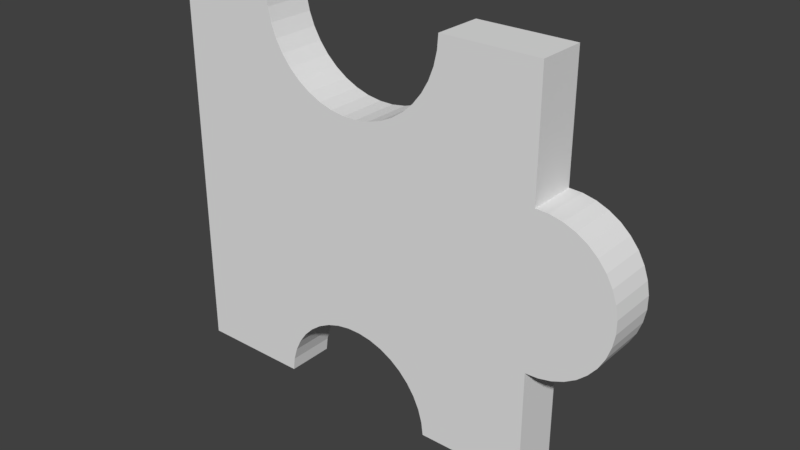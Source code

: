 # Source: 9.blend  (saved by Blender 2.79.0; exported with 4.5.12 LTS)
import bpy
from mathutils import Matrix  # noqa: F401  (used for matrix-valued properties, if any)

bpy.ops.wm.read_factory_settings(use_empty=True)
scene = bpy.context.scene
scene.name = 'Scene'

# ---- collections
col_collection_1 = bpy.data.collections.new('Collection 1'); scene.collection.children.link(col_collection_1)

# ---- world
world_world = bpy.data.worlds.new('World'); scene.world = world_world
world_world.color = (0.05088, 0.05088, 0.05088)
world_world.use_sun_shadow = False
world_world.sun_shadow_jitter_overblur = 0.0
world_world.cycles.sampling_method = 'MANUAL'

# ---- meshes
me_16_023 = bpy.data.meshes.new('16.023')
me_16_023.from_pydata([(-0.1078, -0.0125, -0.09809), (-0.1078, -0.0125, 0.1019), (-0.1078, 0.0125, -0.09809), (-0.1078, 0.0125, 0.1019), (-0.04944, -0.0125, -0.09809), (-0.04944, 0.0125, -0.09809), (-0.04856, -0.0125, -0.09122), (-0.04856, 0.0125, -0.09122), (-0.0466, -0.0125, -0.08458), (-0.0466, 0.0125, -0.08458), (-0.04361, -0.0125, -0.07834), (-0.04361, 0.0125, -0.07834), (-0.03965, -0.0125, -0.07266), (-0.03965, 0.0125, -0.07266), (-0.03484, -0.0125, -0.06768), (-0.03484, 0.0125, -0.06768), (-0.0293, -0.0125, -0.06354), (-0.0293, 0.0125, -0.06354), (-0.02316, -0.0125, -0.06033), (-0.02316, 0.0125, -0.06033), (-0.01659, -0.0125, -0.05815), (-0.01659, 0.0125, -0.05815), (-0.009756, -0.0125, -0.05704), (-0.009756, 0.0125, -0.05704), (-0.002833, -0.0125, -0.05704), (-0.002833, 0.0125, -0.05704), (0.004001, -0.0125, -0.05815), (0.004001, 0.0125, -0.05815), (0.01057, -0.0125, -0.06033), (0.01057, 0.0125, -0.06033), (0.01671, -0.0125, -0.06354), (0.01671, 0.0125, -0.06354), (0.02225, -0.0125, -0.06768), (0.02225, 0.0125, -0.06768), (0.02706, -0.0125, -0.07266), (0.02706, 0.0125, -0.07266), (0.03102, -0.0125, -0.07834), (0.03102, 0.0125, -0.07834), (0.03401, -0.0125, -0.08458), (0.03401, 0.0125, -0.08458), (0.03597, -0.0125, -0.09122), (0.03597, 0.0125, -0.09122), (0.03685, -0.0125, -0.09809), (0.03685, 0.0125, -0.09809), (0.09198, -0.0125, -0.09809), (0.09198, 0.0125, -0.09809), (0.09198, -0.0125, -0.03806), (0.09198, 0.0125, -0.03806), (0.09861, 0.0125, -0.03775), (0.09861, -0.0125, -0.03775), (0.1051, 0.0125, -0.03633), (0.1051, -0.0125, -0.03633), (0.1112, 0.0125, -0.03384), (0.1112, -0.0125, -0.03384), (0.1169, 0.0125, -0.03035), (0.1169, -0.0125, -0.03035), (0.1218, 0.0125, -0.02596), (0.1218, -0.0125, -0.02596), (0.126, 0.0125, -0.02079), (0.126, -0.0125, -0.02079), (0.1292, 0.0125, -0.015), (0.1292, -0.0125, -0.015), (0.1314, 0.0125, -0.008744), (0.1314, -0.0125, -0.008744), (0.1326, 0.0125, -0.002207), (0.1326, -0.0125, -0.002207), (0.1326, 0.0125, 0.004425), (0.1326, -0.0125, 0.004425), (0.1314, 0.0125, 0.01096), (0.1314, -0.0125, 0.01096), (0.1292, 0.0125, 0.01722), (0.1292, -0.0125, 0.01722), (0.126, 0.0125, 0.02301), (0.126, -0.0125, 0.02301), (0.1218, 0.0125, 0.02818), (0.1218, -0.0125, 0.02818), (0.1169, 0.0125, 0.03257), (0.1169, -0.0125, 0.03257), (0.1112, 0.0125, 0.03606), (0.1112, -0.0125, 0.03606), (0.1051, 0.0125, 0.03855), (0.1051, -0.0125, 0.03855), (0.09861, 0.0125, 0.03997), (0.09861, -0.0125, 0.03997), (0.09198, 0.0125, 0.04028), (0.09198, -0.0125, 0.04028), (0.09198, -0.0125, 0.1019), (0.09198, 0.0125, 0.1019), (0.04243, -0.0125, 0.1019), (0.04243, 0.0125, 0.1019), (0.04189, -0.0125, 0.09467), (0.04189, 0.0125, 0.09467), (0.04027, -0.0125, 0.08758), (0.04027, 0.0125, 0.08758), (0.03762, -0.0125, 0.08082), (0.03762, 0.0125, 0.08082), (0.03398, -0.0125, 0.07453), (0.03398, 0.0125, 0.07453), (0.02945, -0.0125, 0.06885), (0.02945, 0.0125, 0.06885), (0.02413, -0.0125, 0.06391), (0.02413, 0.0125, 0.06391), (0.01813, -0.0125, 0.05982), (0.01813, 0.0125, 0.05982), (0.01158, -0.0125, 0.05667), (0.01158, 0.0125, 0.05667), (0.00464, -0.0125, 0.05452), (0.00464, 0.0125, 0.05452), (-0.002543, -0.0125, 0.05344), (-0.002543, 0.0125, 0.05344), (-0.009807, -0.0125, 0.05344), (-0.009807, 0.0125, 0.05344), (-0.01699, -0.0125, 0.05452), (-0.01699, 0.0125, 0.05452), (-0.02393, -0.0125, 0.05667), (-0.02393, 0.0125, 0.05667), (-0.03048, -0.0125, 0.05982), (-0.03048, 0.0125, 0.05982), (-0.03648, -0.0125, 0.06391), (-0.03648, 0.0125, 0.06391), (-0.0418, -0.0125, 0.06885), (-0.0418, 0.0125, 0.06885), (-0.04633, -0.0125, 0.07453), (-0.04633, 0.0125, 0.07453), (-0.04997, -0.0125, 0.08082), (-0.04997, 0.0125, 0.08082), (-0.05262, -0.0125, 0.08758), (-0.05262, 0.0125, 0.08758), (-0.05424, -0.0125, 0.09467), (-0.05424, 0.0125, 0.09467), (-0.05478, -0.0125, 0.1019), (-0.05478, 0.0125, 0.1019)], [], [(42, 43, 45, 44), (72, 73, 71, 70), (52, 53, 51, 50), (127, 129, 128, 126), (74, 75, 73, 72), (11, 13, 12, 10), (29, 31, 30, 28), (27, 29, 28, 26), (119, 121, 120, 118), (48, 49, 46, 47), (50, 51, 49, 48), (77, 79, 81, 83, 85, 86, 88, 90, 92, 94, 96, 98, 100, 102, 104, 106, 108, 110, 112, 114, 116, 118, 120, 122, 124, 126, 128, 130, 1, 0, 4, 6, 8, 10, 12, 14, 16, 18, 20, 22, 24, 26, 28, 30, 32, 34, 36, 38, 40, 42, 44, 46, 49, 51, 53, 55, 57, 59, 61, 63, 65, 67, 69, 71, 73, 75), (70, 71, 69, 68), (64, 65, 63, 62), (117, 119, 118, 116), (13, 15, 14, 12), (9, 11, 10, 8), (101, 103, 102, 100), (58, 59, 57, 56), (129, 131, 130, 128), (84, 85, 83, 82), (91, 93, 92, 90), (66, 67, 65, 64), (68, 69, 67, 66), (54, 55, 53, 52), (19, 21, 20, 18), (37, 39, 38, 36), (89, 91, 90, 88), (39, 41, 40, 38), (99, 101, 100, 98), (7, 9, 8, 6), (56, 57, 55, 54), (107, 109, 108, 106), (78, 79, 77, 76), (103, 105, 104, 102), (80, 81, 79, 78), (115, 117, 116, 114), (125, 127, 126, 124), (21, 23, 22, 20), (0, 2, 5, 4), (25, 27, 26, 24), (76, 77, 75, 74), (111, 113, 112, 110), (17, 19, 18, 16), (121, 123, 122, 120), (31, 33, 32, 30), (60, 61, 59, 58), (93, 95, 94, 92), (23, 25, 24, 22), (95, 97, 96, 94), (85, 84, 87, 86), (44, 45, 47, 46), (123, 125, 124, 122), (33, 35, 34, 32), (82, 83, 81, 80), (1, 3, 2, 0), (35, 37, 36, 34), (41, 43, 42, 40), (86, 87, 89, 88), (130, 131, 3, 1), (113, 115, 114, 112), (62, 63, 61, 60), (15, 17, 16, 14), (91, 89, 87, 84, 82, 80, 78, 76, 74, 72, 70, 68, 66, 64, 62, 60, 58, 56, 54, 52, 50, 48, 47, 45, 43, 41, 39, 37, 35, 33, 31, 29, 27, 25, 23, 21, 19, 17, 15, 13, 11, 9, 7, 5, 2, 3, 131, 129, 127, 125, 123, 121, 119, 117, 115, 113, 111, 109, 107, 105, 103, 101, 99, 97, 95, 93), (109, 111, 110, 108), (105, 107, 106, 104), (97, 99, 98, 96), (5, 7, 6, 4)])
_uv = me_16_023.uv_layers.new(name='UVMap')
_uv.uv.foreach_set('vector', [0.3529, 0.9634, 0.2941, 0.9634, 0.2941, 0.7843, 0.3529, 0.7843, 0.4118, 0.9438, 0.3529, 0.9438, 0.3529, 0.9246, 0.4118, 0.9246, 0.7059, 0.8481, 0.6471, 0.8481, 0.6471, 0.8274, 0.7059, 0.8274, 0.6471, 0.8461, 0.6471, 0.8693, 0.5882, 0.8693, 0.5882, 0.8461, 0.4118, 0.9609, 0.3529, 0.9609, 0.3529, 0.9438, 0.4118, 0.9438, 0.5882, 0.9747, 0.5882, 0.993, 0.5294, 0.993, 0.5294, 0.9747, 0.1176, 0.9512, 0.1176, 0.9702, 0.05882, 0.9702, 0.05882, 0.9512, 0.1176, 0.9305, 0.1176, 0.9512, 0.05882, 0.9512, 0.05882, 0.9305, 6.574e-09, 0.8031, 0.0, 0.7843, 0.05882, 0.7843, 0.05882, 0.8031, 0.7059, 0.8059, 0.6471, 0.8059, 0.6471, 0.7843, 0.7059, 0.7843, 0.7059, 0.8274, 0.6471, 0.8274, 0.6471, 0.8059, 0.7059, 0.8059, 0.279, 0.4115, 0.272, 0.4157, 0.2643, 0.4187, 0.2563, 0.4204, 0.2481, 0.4207, 0.2481, 0.4964, 0.1865, 0.4957, 0.1859, 0.4868, 0.1838, 0.4781, 0.1805, 0.4697, 0.176, 0.462, 0.1704, 0.4549, 0.1638, 0.4488, 0.1563, 0.4437, 0.1482, 0.4397, 0.1396, 0.437, 0.1307, 0.4356, 0.1217, 0.4355, 0.1127, 0.4367, 0.1041, 0.4393, 0.09599, 0.443, 0.08854, 0.448, 0.08193, 0.454, 0.0763, 0.4609, 0.07179, 0.4686, 0.06849, 0.4768, 0.06649, 0.4855, 0.06581, 0.4944, 9.478e-08, 0.4937, 9.478e-08, 0.2481, 0.07245, 0.2489, 0.07353, 0.2573, 0.07596, 0.2655, 0.07968, 0.2732, 0.0846, 0.2802, 0.09057, 0.2864, 0.09746, 0.2916, 0.1051, 0.2956, 0.1132, 0.2983, 0.1217, 0.2998, 0.1303, 0.2999, 0.1388, 0.2986, 0.147, 0.296, 0.1546, 0.2922, 0.1615, 0.2872, 0.1674, 0.2811, 0.1724, 0.2742, 0.1761, 0.2666, 0.1785, 0.2584, 0.1796, 0.25, 0.2481, 0.2507, 0.2481, 0.3245, 0.2563, 0.3249, 0.2643, 0.3268, 0.272, 0.3299, 0.279, 0.3343, 0.2851, 0.3397, 0.2903, 0.3461, 0.2943, 0.3533, 0.2971, 0.361, 0.2984, 0.369, 0.2984, 0.3772, 0.2971, 0.3852, 0.2943, 0.3928, 0.2903, 0.3999, 0.2851, 0.4062, 0.4118, 0.9246, 0.3529, 0.9246, 0.3529, 0.9041, 0.4118, 0.9041, 0.4118, 0.861, 0.3529, 0.861, 0.3529, 0.8398, 0.4118, 0.8398, 1.972e-08, 0.8238, 6.574e-09, 0.8031, 0.05882, 0.8031, 0.05882, 0.8238, 0.1176, 0.7843, 0.1176, 0.8014, 0.05882, 0.8014, 0.05882, 0.7843, 0.5882, 0.9546, 0.5882, 0.9747, 0.5294, 0.9747, 0.5294, 0.9546, 3.068e-08, 1.0, 3.506e-08, 0.9817, 0.05882, 0.9817, 0.05882, 1.0, 0.4118, 0.8008, 0.3529, 0.8008, 0.3529, 0.7843, 0.4118, 0.7843, 0.6471, 0.8693, 0.6471, 0.893, 0.5882, 0.893, 0.5882, 0.8693, 0.6471, 0.885, 0.7059, 0.885, 0.7059, 0.9066, 0.6471, 0.9066, 0.5882, 0.808, 0.5882, 0.8313, 0.5294, 0.8313, 0.5294, 0.808, 0.4118, 0.8827, 0.3529, 0.8827, 0.3529, 0.861, 0.4118, 0.861, 0.4118, 0.9041, 0.3529, 0.9041, 0.3529, 0.8827, 0.4118, 0.8827, 0.7059, 0.8675, 0.6471, 0.8675, 0.6471, 0.8481, 0.7059, 0.8481, 0.1176, 0.8416, 0.1176, 0.8636, 0.05882, 0.8636, 0.05882, 0.8416, 0.5882, 0.9566, 0.5882, 0.9367, 0.6471, 0.9367, 0.6471, 0.9566, 0.5882, 0.7843, 0.5882, 0.808, 0.5294, 0.808, 0.5294, 0.7843, 0.5882, 0.9367, 0.5882, 0.9153, 0.6471, 0.9153, 0.6471, 0.9367, 0.5882, 0.8938, 0.5882, 0.9107, 0.5294, 0.9107, 0.5294, 0.8938, 0.5882, 0.933, 0.5882, 0.9546, 0.5294, 0.9546, 0.5294, 0.933, 0.7059, 0.885, 0.6471, 0.885, 0.6471, 0.8675, 0.7059, 0.8675, 4.164e-08, 0.9395, 3.725e-08, 0.9165, 0.05882, 0.9165, 0.05882, 0.9395, 0.6471, 0.9488, 0.7059, 0.9488, 0.7059, 0.9682, 0.6471, 0.9682, 3.506e-08, 0.9817, 3.944e-08, 0.9614, 0.05882, 0.9614, 0.05882, 0.9817, 0.6471, 0.9281, 0.7059, 0.9281, 0.7059, 0.9488, 0.6471, 0.9488, 2.41e-08, 0.846, 1.972e-08, 0.8238, 0.05882, 0.8238, 0.05882, 0.846, 0.6471, 0.8239, 0.6471, 0.8461, 0.5882, 0.8461, 0.5882, 0.8239, 0.1176, 0.8636, 0.1176, 0.8862, 0.05882, 0.8862, 0.05882, 0.8636, 0.2941, 0.9738, 0.2353, 0.9738, 0.2353, 0.7843, 0.2941, 0.7843, 0.1176, 0.9087, 0.1176, 0.9305, 0.05882, 0.9305, 0.05882, 0.9087, 0.6471, 0.9682, 0.7059, 0.9682, 0.7059, 0.9857, 0.6471, 0.9857, 4.164e-08, 0.8929, 3.944e-08, 0.8692, 0.05882, 0.8692, 0.05882, 0.8929, 0.1176, 0.8207, 0.1176, 0.8416, 0.05882, 0.8416, 0.05882, 0.8207, 0.6471, 0.7843, 0.6471, 0.8031, 0.5882, 0.8031, 0.5882, 0.7843, 0.1176, 0.9702, 0.1176, 0.9869, 0.05882, 0.9869, 0.05882, 0.9702, 0.4118, 0.8195, 0.3529, 0.8195, 0.3529, 0.8008, 0.4118, 0.8008, 0.5882, 0.8313, 0.5882, 0.8537, 0.5294, 0.8537, 0.5294, 0.8313, 0.1176, 0.8862, 0.1176, 0.9087, 0.05882, 0.9087, 0.05882, 0.8862, 0.5882, 0.8537, 0.5882, 0.8747, 0.5294, 0.8747, 0.5294, 0.8537, 0.1176, 0.7843, 0.1765, 0.7843, 0.1765, 0.9854, 0.1176, 0.9854, 0.2353, 0.9801, 0.1765, 0.9801, 0.1765, 0.7843, 0.2353, 0.7843, 0.6471, 0.8031, 0.6471, 0.8239, 0.5882, 0.8239, 0.5882, 0.8031, 0.5882, 0.9902, 0.5882, 0.9746, 0.6471, 0.9746, 0.6471, 0.9902, 0.6471, 0.9066, 0.7059, 0.9066, 0.7059, 0.9281, 0.6471, 0.9281, 1.0, 0.6521, 0.9412, 0.6521, 0.9412, 0.0, 1.0, 0.0, 0.5882, 0.9746, 0.5882, 0.9566, 0.6471, 0.9566, 0.6471, 0.9746, 0.5882, 0.9153, 0.5882, 0.893, 0.6471, 0.893, 0.6471, 0.9153, 0.5294, 0.9453, 0.4706, 0.9453, 0.4706, 0.7843, 0.5294, 0.7843, 0.4706, 0.9565, 0.4118, 0.9565, 0.4118, 0.7843, 0.4706, 0.7843, 3.944e-08, 0.8692, 2.41e-08, 0.846, 0.05882, 0.846, 0.05882, 0.8692, 0.4118, 0.8398, 0.3529, 0.8398, 0.3529, 0.8195, 0.4118, 0.8195, 0.1176, 0.8014, 0.1176, 0.8207, 0.05882, 0.8207, 0.05882, 0.8014, 0.4876, 0.2959, 0.4706, 0.2941, 0.4706, 0.1324, 0.6156, 0.1324, 0.6163, 0.1108, 0.6197, 0.08962, 0.6255, 0.06956, 0.6337, 0.05116, 0.6441, 0.03494, 0.6562, 0.02137, 0.6699, 0.01084, 0.6846, 0.003649, 0.7, 0.0, 0.7156, 0.0, 0.731, 0.003649, 0.7457, 0.01084, 0.7593, 0.02137, 0.7715, 0.03494, 0.7818, 0.05116, 0.79, 0.06956, 0.7959, 0.08962, 0.7992, 0.1108, 0.7999, 0.1324, 0.9412, 0.1324, 0.9412, 0.3123, 0.925, 0.3152, 0.9094, 0.3216, 0.8947, 0.3313, 0.8813, 0.3442, 0.8696, 0.3599, 0.8599, 0.378, 0.8523, 0.3981, 0.8472, 0.4195, 0.8446, 0.4418, 0.8446, 0.4644, 0.8472, 0.4867, 0.8523, 0.5081, 0.8599, 0.5282, 0.8696, 0.5463, 0.8813, 0.562, 0.8947, 0.5749, 0.9094, 0.5846, 0.925, 0.591, 0.9412, 0.5939, 0.9412, 0.7843, 0.4706, 0.7843, 0.4706, 0.6113, 0.4876, 0.6095, 0.5043, 0.6043, 0.5202, 0.5956, 0.535, 0.5838, 0.5484, 0.569, 0.56, 0.5516, 0.5696, 0.532, 0.577, 0.5107, 0.5821, 0.488, 0.5846, 0.4646, 0.5846, 0.4409, 0.5821, 0.4174, 0.577, 0.3948, 0.5696, 0.3734, 0.56, 0.3538, 0.5484, 0.3364, 0.535, 0.3217, 0.5202, 0.3098, 0.5043, 0.3011, 3.725e-08, 0.9165, 4.164e-08, 0.8929, 0.05882, 0.8929, 0.05882, 0.9165, 3.944e-08, 0.9614, 4.164e-08, 0.9395, 0.05882, 0.9395, 0.05882, 0.9614, 0.5882, 0.8747, 0.5882, 0.8938, 0.5294, 0.8938, 0.5294, 0.8747, 0.5882, 0.9107, 0.5882, 0.933, 0.5294, 0.933, 0.5294, 0.9107])
me_16_023.use_remesh_preserve_volume = False
me_16_023.use_remesh_preserve_attributes = False
me_16_023.use_mirror_vertex_groups = False
me_16_023.update()

# ---- objects
ob_9 = bpy.data.objects.new('9', me_16_023)

# ---- transforms, parenting, visibility, modifiers, constraints
ob_9.location = (0.1078, 0.7134, -0.4008)
ob_9.lineart.crease_threshold = 0.0

# ---- collection membership
col_collection_1.objects.link(ob_9)

# ---- scene / render settings (as saved in the file)
scene.frame_start = 1; scene.frame_end = 250; scene.frame_set(2)
scene.render.engine = 'BLENDER_EEVEE_NEXT'
scene.render.resolution_percentage = 50
scene.render.dither_intensity = 0.0
scene.cycles.use_denoising = False
scene.cycles.samples = 128
scene.cycles.sampling_pattern = 'TABULATED_SOBOL'
scene.cycles.use_adaptive_sampling = False
scene.cycles.use_light_tree = False
scene.cycles.blur_glossy = 0.0
scene.cycles.sample_clamp_indirect = 0.0
scene.view_settings.view_transform = 'Standard'
bpy.context.view_layer.update()

# ---- added for rendering (the .blend has no active camera and no usable light): camera, sun
cam_auto = bpy.data.cameras.new('AutoCamera')
cam_auto.lens = 50.0
cam_auto.sensor_width = 36.0
cam_auto.clip_end = 1000.0
ob_auto_camera = bpy.data.objects.new('AutoCamera', cam_auto)
scene.collection.objects.link(ob_auto_camera)
ob_auto_camera.location = (0.410369, 0.365106, -0.166689)
ob_auto_camera.rotation_euler = (1.09748, -7.21219e-08, 0.694738)
scene.camera = ob_auto_camera
light_auto_sun = bpy.data.lights.new('AutoSun', 'SUN')
light_auto_sun.energy = 3.0
light_auto_sun.angle = 0.0523599
ob_auto_sun = bpy.data.objects.new('AutoSun', light_auto_sun)
scene.collection.objects.link(ob_auto_sun)
ob_auto_sun.rotation_euler = (0.872665, 0.174533, 0.523599)
bpy.context.view_layer.update()

